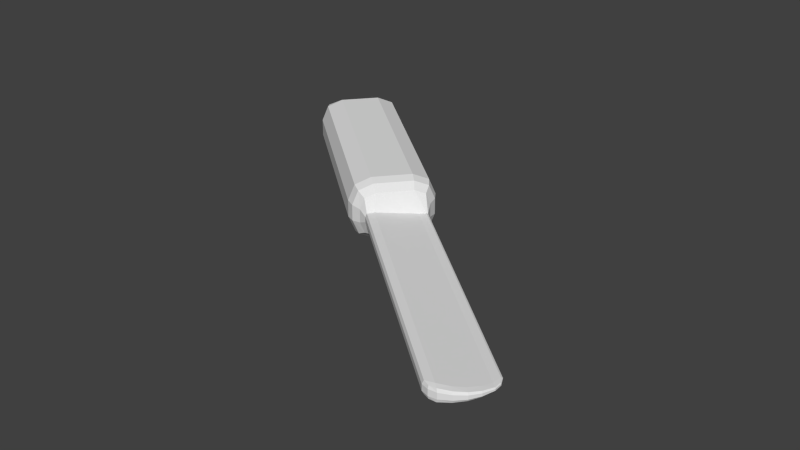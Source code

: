 # Source: Knife_A.blend  (saved by Blender 2.76.0; exported with 4.5.12 LTS)
import bpy
from mathutils import Matrix  # noqa: F401  (used for matrix-valued properties, if any)

bpy.ops.wm.read_factory_settings(use_empty=True)
scene = bpy.context.scene
scene.name = 'Scene'

# ---- collections
col_collection_1 = bpy.data.collections.new('Collection 1'); scene.collection.children.link(col_collection_1)

# ---- materials (node trees are filled in below, after node groups)
mat_material = bpy.data.materials.new('Material')
mat_material.alpha_threshold = 0.0
mat_material.use_transparent_shadow = False
mat_material.roughness = 0.5
mat_material.line_color = (0.0, 0.0, 0.0, 1.0)

# ---- material node trees

# ---- world
world_world = bpy.data.worlds.new('World'); scene.world = world_world
world_world.color = (0.05088, 0.05088, 0.05088)
world_world.use_sun_shadow = False
world_world.sun_shadow_jitter_overblur = 0.0
world_world.cycles.sampling_method = 'MANUAL'
world_world.cycles.sample_map_resolution = 256

# ---- meshes
me_cube = bpy.data.meshes.new('Cube')
me_cube.from_pydata([(0.9123, 0.07574, -0.002602), (0.8883, 0.07574, -0.006026), (0.8683, 0.107, -0.002602), (0.9081, 0.07636, -0.005423), (0.8911, 0.09395, -0.005147), (0.8687, 0.1015, -0.005423), (0.8931, 0.09647, -0.00267), (0.9123, -0.07574, -0.01041), (0.8684, -0.1064, -0.01006), (0.8883, -0.07574, -0.02411), (0.8932, -0.09593, -0.01033), (0.8912, -0.09341, -0.02023), (0.8688, -0.1009, -0.02134), (0.9081, -0.07635, -0.02169), (-0.9208, -0.15, -0.03081), (-1.0, -0.07081, -0.03081), (-0.9208, -0.07081, -0.11), (-0.9768, -0.1268, -0.03081), (-0.9665, -0.1165, -0.07653), (-0.9768, -0.07081, -0.08681), (-0.9208, -0.1268, -0.08681), (-0.9208, 0.15, -0.03081), (-0.9208, 0.07081, -0.11), (-1.0, 0.07081, -0.03081), (-0.9208, 0.1268, -0.08681), (-0.9665, 0.1165, -0.07653), (-0.9768, 0.07081, -0.08681), (-0.9768, 0.1268, -0.03081), (0.8683, 0.107, 0.002602), (0.8883, 0.07574, 0.006026), (0.9123, 0.07574, 0.002602), (0.8687, 0.1015, 0.005423), (0.8911, 0.09395, 0.005147), (0.9081, 0.07635, 0.005423), (0.8931, 0.09647, 0.00267), (0.8684, -0.1064, 0.01076), (0.9123, -0.07574, 0.01041), (0.8883, -0.07574, 0.02411), (0.8932, -0.09593, 0.01103), (0.8912, -0.09341, 0.02094), (0.9081, -0.07636, 0.02169), (0.8688, -0.1009, 0.02204), (-1.0, -0.07081, 0.03081), (-0.9208, -0.15, 0.03081), (-0.9208, -0.07081, 0.11), (-0.9768, -0.1268, 0.03081), (-0.9665, -0.1165, 0.07653), (-0.9208, -0.1268, 0.08681), (-0.9768, -0.07081, 0.08681), (-1.0, 0.07081, 0.03081), (-0.9208, 0.07081, 0.11), (-0.9208, 0.15, 0.03081), (-0.9768, 0.07081, 0.08681), (-0.9665, 0.1165, 0.07653), (-0.9208, 0.1268, 0.08681), (-0.9768, 0.1268, 0.03081), (-0.09306, 0.07431, -0.005892), (-0.09306, 0.1005, -0.005317), (-0.09306, 0.1058, -0.002445), (-0.09306, -0.1057, -0.00978), (-0.09306, -0.1005, -0.02127), (-0.09306, -0.07431, -0.02357), (-0.09306, 0.1058, 0.002445), (-0.09306, 0.1005, 0.005317), (-0.09306, 0.07431, 0.005892), (-0.09306, -0.07431, 0.02357), (-0.09306, -0.1005, 0.02127), (-0.09306, -0.1057, 0.00978), (-0.1858, 0.07081, -0.11), (-0.1229, 0.06473, -0.07941), (-0.1513, 0.06903, -0.101), (-0.122, 0.1039, -0.06394), (-0.1858, 0.1268, -0.08681), (-0.151, 0.1201, -0.08011), (-0.1858, 0.15, -0.03081), (-0.1229, 0.1194, -0.02473), (-0.1513, 0.141, -0.02903), (-0.1229, -0.1194, -0.02473), (-0.1858, -0.15, -0.03081), (-0.1513, -0.141, -0.02903), (-0.122, -0.1039, -0.06394), (-0.1858, -0.1268, -0.08681), (-0.151, -0.1201, -0.08011), (-0.1229, -0.06473, -0.07941), (-0.1858, -0.07081, -0.11), (-0.1513, -0.06903, -0.101), (-0.1229, 0.1194, 0.02473), (-0.1858, 0.15, 0.03081), (-0.1513, 0.141, 0.02903), (-0.122, 0.1039, 0.06394), (-0.1858, 0.1268, 0.08681), (-0.151, 0.1201, 0.08011), (-0.1858, 0.07081, 0.11), (-0.1229, 0.06473, 0.07941), (-0.1513, 0.06903, 0.101), (-0.1229, -0.06473, 0.07941), (-0.1858, -0.07081, 0.11), (-0.1513, -0.06903, 0.101), (-0.122, -0.1039, 0.06394), (-0.1858, -0.1268, 0.08681), (-0.151, -0.1201, 0.08011), (-0.1858, -0.15, 0.03081), (-0.1229, -0.1194, 0.02473), (-0.1513, -0.141, 0.02903), (-0.3296, 0.07081, 0.11), (-0.3296, -0.07081, 0.11), (-0.3296, 0.07081, -0.11), (-0.3296, -0.07081, -0.11), (-0.4014, 0.07081, -0.11), (-0.4014, -0.07081, -0.11), (-0.7052, 0.07081, 0.11), (-0.7052, -0.07081, 0.11), (-0.7052, 0.07081, -0.11), (-0.7052, -0.07081, -0.11), (-0.4014, 0.07081, 0.11), (-0.4014, -0.07081, 0.11), (-0.7771, 0.0177, -0.11), (-0.7771, 0.0177, 0.11), (-0.3296, 0.0177, 0.11), (-0.3296, -0.0177, 0.11), (-0.7771, -0.0177, 0.11), (-0.7771, -0.0177, -0.11), (-0.7052, -0.0177, -0.11), (-0.7052, -0.0177, 0.11), (-0.4014, -0.0177, 0.11), (-0.7052, 0.0177, 0.11), (-0.7052, 0.0177, -0.11), (-0.4014, -0.0177, -0.11), (-0.4014, 0.0177, -0.11), (-0.4014, 0.0177, 0.11), (0.9102, 0.07605, -0.004012), (0.9102, -0.07605, -0.01605), (0.9102, 0.07605, 0.004012), (0.9102, -0.07605, 0.01605), (0.9323, -4.47e-08, -0.006505), (0.9281, 6.706e-08, -0.01356), (0.9083, 1.341e-07, -0.01507), (0.9123, 0.07574, 9.313e-09), (0.9123, -0.07574, 5.588e-09), (0.9083, -1.192e-07, 0.01507), (0.9281, -1.49e-07, 0.01356), (0.9323, -1.416e-07, 0.006505), (0.9302, -1.453e-07, 0.01003), (0.9302, 1.118e-08, -0.01003), (0.9323, -9.313e-08, 7.451e-09), (0.9091, 0.0762, -0.004717), (0.9112, -0.07589, -0.01323), (0.9112, 0.07589, 0.003307), (0.9091, -0.0762, 0.01887), (0.9273, -0.03787, -0.008456), (0.9231, 0.03818, -0.009489), (0.9033, 0.03787, -0.01055), (0.9123, 0.07574, -0.001301), (0.9123, -0.07574, 0.005204), (0.9033, -0.03787, 0.01959), (0.9231, 0.03818, 0.009489), (0.9273, 0.03787, 0.004553), (0.9112, 0.07589, -0.003307), (0.9091, -0.0762, -0.01887), (0.9091, 0.0762, 0.004717), (0.9112, -0.07589, 0.01323), (0.9273, 0.03787, -0.004553), (0.9231, -0.03818, -0.01762), (0.9033, -0.03787, -0.01959), (0.9123, 0.07574, 0.001301), (0.9123, -0.07574, -0.005204), (0.9033, 0.03787, 0.01055), (0.9231, -0.03818, 0.01762), (0.9273, -0.03787, 0.008456), (0.9312, -1.434e-07, 0.008268), (0.9291, -1.471e-07, 0.01179), (0.9252, 0.03802, 0.007021), (0.9252, -0.03802, 0.01304), (0.9291, 3.912e-08, -0.01179), (0.9312, -1.676e-08, -0.008268), (0.9252, 0.03802, -0.007021), (0.9252, -0.03802, -0.01304), (0.9273, -0.03787, 6.519e-09), (0.9273, 0.03787, 8.382e-09), (0.9323, -6.892e-08, -0.003252), (0.9323, -1.173e-07, 0.003252), (0.9273, 0.03787, 0.002277), (0.9273, 0.03787, -0.002277), (0.9273, -0.03787, -0.004228), (0.9262, -0.03795, -0.01075), (0.9262, 0.03795, -0.005787), (0.9241, 0.0381, -0.008255), (0.9241, -0.0381, 0.01533), (0.9241, 0.0381, 0.008255), (0.9262, 0.03795, 0.005787), (0.9262, -0.03795, 0.01075), (0.9241, -0.0381, -0.01533), (0.9273, -0.03787, 0.004228), (-0.7591, 0.03541, 0.11), (-0.7232, 0.03541, 0.11), (-0.7591, -0.03541, 0.11), (-0.7232, -0.03541, 0.11), (-0.3835, 0.03541, 0.11), (-0.3475, 0.03541, 0.11), (-0.3835, -0.03541, 0.11), (-0.3475, -0.03541, 0.11), (-0.7232, -0.03541, -0.11), (-0.7591, -0.03541, -0.11), (-0.7232, 0.03541, -0.11), (-0.7591, 0.03541, -0.11), (-0.3296, -0.0177, -0.11), (-0.3296, 0.0177, -0.11), (-0.3835, 0.03541, -0.11), (-0.3475, 0.03541, -0.11), (-0.3835, -0.03541, -0.11), (-0.3475, -0.03541, -0.11)], [], [(62, 58, 75, 86), (81, 20, 16, 113, 109, 107, 84), (15, 42, 49, 23), (64, 93, 95, 65), (0, 157, 130, 145, 3, 4, 6), (1, 5, 4, 3), (2, 6, 4, 5), (7, 10, 11, 13, 158, 131, 146), (8, 12, 11, 10), (9, 13, 11, 12), (14, 17, 18, 20), (15, 19, 18, 17), (16, 20, 18, 19), (21, 24, 25, 27), (22, 26, 25, 24), (23, 27, 25, 26), (28, 31, 32, 34), (29, 33, 32, 31), (30, 34, 32, 33, 159, 132, 147), (35, 38, 39, 41), (36, 160, 133, 148, 40, 39, 38), (37, 41, 39, 40), (42, 45, 46, 48), (43, 47, 46, 45), (44, 48, 46, 47), (49, 52, 53, 55), (50, 54, 53, 52), (51, 55, 53, 54), (56, 61, 83, 69), (57, 71, 75, 58), (2, 28, 34, 6), (6, 34, 30, 164, 137, 152, 0), (59, 67, 102, 77), (60, 80, 83, 61), (7, 165, 138, 153, 36, 38, 10), (10, 38, 35, 8), (15, 23, 26, 19), (19, 26, 22, 16), (14, 43, 45, 17), (17, 45, 42, 15), (23, 49, 55, 27), (27, 55, 51, 21), (62, 86, 89, 63), (63, 89, 93, 64), (65, 95, 98, 66), (66, 98, 102, 67), (44, 50, 52, 48), (48, 52, 49, 42), (56, 69, 71, 57), (1, 151, 136, 163, 9, 61, 56), (41, 66, 67, 35), (37, 65, 66, 41), (99, 47, 43, 101), (31, 63, 64, 29), (28, 62, 63, 31), (90, 54, 50, 110, 114, 104, 92), (12, 60, 61, 9), (87, 51, 54, 90), (8, 59, 60, 12), (78, 101, 43, 14), (5, 57, 58, 2), (87, 74, 21, 51), (1, 56, 57, 5), (72, 24, 21, 74), (29, 64, 65, 37, 154, 139, 166), (96, 105, 115, 111, 44, 47, 99), (8, 35, 67, 59), (59, 77, 80, 60), (28, 2, 58, 62), (78, 14, 20, 81), (85, 70, 69, 83), (99, 101, 103, 100), (100, 103, 102, 98), (96, 99, 100, 97), (97, 100, 98, 95), (90, 92, 94, 91), (91, 94, 93, 89), (87, 90, 91, 88), (88, 91, 89, 86), (81, 84, 85, 82), (82, 85, 83, 80), (78, 81, 82, 79), (79, 82, 80, 77), (72, 74, 76, 73), (73, 76, 75, 71), (68, 72, 73, 70), (70, 73, 71, 69), (92, 96, 97, 94), (94, 97, 95, 93), (101, 78, 79, 103), (103, 79, 77, 102), (74, 87, 88, 76), (76, 88, 86, 75), (68, 106, 108, 112, 22, 24, 72), (111, 115, 124, 129, 114, 110, 125, 123), (195, 120, 117, 193, 194, 125, 110, 50, 44, 111, 123, 196), (128, 127, 109, 113, 122, 126, 112, 108), (188, 171, 189, 156, 30, 147, 132, 159, 33, 155), (185, 175, 186, 150, 3, 145, 130, 157, 0, 161), (187, 172, 190, 168, 141, 169, 142, 170, 140, 167), (162, 163, 136, 135), (150, 151, 1, 3), (158, 13, 162, 191, 176, 184, 149, 7, 146, 131), (173, 135, 150, 186, 175, 185, 161, 134, 174, 143), (136, 151, 150, 135), (154, 167, 140, 139), (166, 155, 33, 29), (160, 36, 168, 190, 172, 187, 167, 40, 148, 133), (192, 168, 36, 153, 138, 165, 7, 149, 183, 177), (182, 178, 181, 156, 141, 180, 144, 179, 134, 161), (134, 179, 144, 180, 141, 168, 192, 177, 183, 149), (140, 155, 166, 139), (184, 176, 191, 162, 135, 173, 143, 174, 134, 149), (169, 141, 156, 189, 171, 188, 155, 140, 170, 142), (40, 167, 154, 37), (137, 164, 30, 156, 181, 178, 182, 161, 0, 152), (9, 163, 162, 13), (16, 22, 112, 126, 203, 204, 116, 121, 202, 201, 122, 113), (85, 84, 68, 70), (118, 119, 200, 199, 124, 115, 105, 96, 92, 104, 114, 129, 197, 198), (121, 116, 204, 203, 126, 122, 201, 202), (127, 128, 207, 208, 206, 205, 210, 209), (118, 198, 197, 129, 124, 199, 200, 119), (117, 120, 195, 196, 123, 125, 194, 193), (68, 84, 107, 109, 127, 209, 210, 205, 206, 208, 207, 128, 108, 106)])
_ca = me_cube.color_attributes.new('Col', 'BYTE_COLOR', 'CORNER')
_ca.data.foreach_set('color', [0.05448, 0.02519, 0.0, 1.0, 0.05448, 0.02519, 0.0, 1.0, 0.05448, 0.02519, 0.0, 1.0, 0.05448, 0.02519, 0.0, 1.0, 0.2542, 0.107, 0.0, 1.0, 0.2542, 0.107, 0.0, 1.0, 0.2542, 0.107, 0.0, 1.0, 0.2542, 0.107, 0.0, 1.0, 0.2542, 0.107, 0.0, 1.0, 0.2542, 0.107, 0.0, 1.0, 0.2542, 0.107, 0.0, 1.0, 0.05448, 0.02519, 0.0, 1.0, 0.05448, 0.02519, 0.0, 1.0, 0.05448, 0.02519, 0.0, 1.0, 0.05448, 0.02519, 0.0, 1.0, 0.05448, 0.02519, 0.0, 1.0, 0.05448, 0.02519, 0.0, 1.0, 0.05448, 0.02519, 0.0, 1.0, 0.05448, 0.02519, 0.0, 1.0, 0.4678, 0.5583, 0.7305, 1.0, 0.4678, 0.5583, 0.7305, 1.0, 0.4678, 0.5583, 0.7305, 1.0, 0.4678, 0.5583, 0.7305, 1.0, 0.4678, 0.5583, 0.7305, 1.0, 0.4678, 0.5583, 0.7305, 1.0, 0.4678, 0.5583, 0.7305, 1.0, 0.5333, 0.6308, 0.8308, 1.0, 0.5333, 0.6308, 0.8308, 1.0, 0.5333, 0.6308, 0.8308, 1.0, 0.5333, 0.6308, 0.8308, 1.0, 0.4678, 0.5583, 0.7305, 1.0, 0.4678, 0.5583, 0.7305, 1.0, 0.4678, 0.5583, 0.7305, 1.0, 0.4678, 0.5583, 0.7305, 1.0, 0.4508, 0.4969, 0.624, 1.0, 0.4508, 0.4969, 0.624, 1.0, 0.4508, 0.4969, 0.624, 1.0, 0.4508, 0.4969, 0.624, 1.0, 0.4508, 0.4969, 0.624, 1.0, 0.4508, 0.4969, 0.624, 1.0, 0.4508, 0.4969, 0.624, 1.0, 0.4508, 0.4969, 0.624, 1.0, 0.4508, 0.4969, 0.624, 1.0, 0.4508, 0.4969, 0.624, 1.0, 0.4508, 0.4969, 0.624, 1.0, 0.5333, 0.6308, 0.8308, 1.0, 0.5333, 0.6308, 0.8308, 1.0, 0.5333, 0.6308, 0.8308, 1.0, 0.5333, 0.6308, 0.8308, 1.0, 0.1878, 0.08022, 0.0, 1.0, 0.1878, 0.08022, 0.0, 1.0, 0.1878, 0.08022, 0.0, 1.0, 0.1878, 0.08022, 0.0, 1.0, 0.1878, 0.08022, 0.0, 1.0, 0.1878, 0.08022, 0.0, 1.0, 0.1878, 0.08022, 0.0, 1.0, 0.1878, 0.08022, 0.0, 1.0, 0.2232, 0.09531, 0.0, 1.0, 0.2232, 0.09531, 0.0, 1.0, 0.2232, 0.09531, 0.0, 1.0, 0.2232, 0.09531, 0.0, 1.0, 0.1878, 0.08022, 0.0, 1.0, 0.1878, 0.08022, 0.0, 1.0, 0.1878, 0.08022, 0.0, 1.0, 0.1878, 0.08022, 0.0, 1.0, 0.2542, 0.107, 0.0, 1.0, 0.2542, 0.107, 0.0, 1.0, 0.2542, 0.107, 0.0, 1.0, 0.2542, 0.107, 0.0, 1.0, 0.1878, 0.08022, 0.0, 1.0, 0.1878, 0.08022, 0.0, 1.0, 0.1878, 0.08022, 0.0, 1.0, 0.1878, 0.08022, 0.0, 1.0, 0.4678, 0.5583, 0.7305, 1.0, 0.4678, 0.5583, 0.7305, 1.0, 0.4678, 0.5583, 0.7305, 1.0, 0.4678, 0.5583, 0.7305, 1.0, 0.5333, 0.6308, 0.8308, 1.0, 0.5333, 0.6308, 0.8308, 1.0, 0.5333, 0.6308, 0.8308, 1.0, 0.5333, 0.6308, 0.8308, 1.0, 0.4678, 0.5583, 0.7305, 1.0, 0.4678, 0.5583, 0.7305, 1.0, 0.4678, 0.5583, 0.7305, 1.0, 0.4678, 0.5583, 0.7305, 1.0, 0.4678, 0.5583, 0.7305, 1.0, 0.4678, 0.5583, 0.7305, 1.0, 0.4678, 0.5583, 0.7305, 1.0, 0.4508, 0.4969, 0.624, 1.0, 0.4508, 0.4969, 0.624, 1.0, 0.4508, 0.4969, 0.624, 1.0, 0.4508, 0.4969, 0.624, 1.0, 0.4508, 0.4969, 0.624, 1.0, 0.4508, 0.4969, 0.624, 1.0, 0.4508, 0.4969, 0.624, 1.0, 0.4508, 0.4969, 0.624, 1.0, 0.4508, 0.4969, 0.624, 1.0, 0.4508, 0.4969, 0.624, 1.0, 0.4508, 0.4969, 0.624, 1.0, 0.5333, 0.6308, 0.8308, 1.0, 0.5333, 0.6308, 0.8308, 1.0, 0.5333, 0.6308, 0.8308, 1.0, 0.5333, 0.6308, 0.8308, 1.0, 0.1878, 0.08022, 0.0, 1.0, 0.1878, 0.08022, 0.0, 1.0, 0.1878, 0.08022, 0.0, 1.0, 0.1878, 0.08022, 0.0, 1.0, 0.1878, 0.08022, 0.0, 1.0, 0.1878, 0.08022, 0.0, 1.0, 0.1878, 0.08022, 0.0, 1.0, 0.1878, 0.08022, 0.0, 1.0, 0.2542, 0.107, 0.0, 1.0, 0.2542, 0.107, 0.0, 1.0, 0.2542, 0.107, 0.0, 1.0, 0.2542, 0.107, 0.0, 1.0, 0.1878, 0.08022, 0.0, 1.0, 0.1878, 0.08022, 0.0, 1.0, 0.1878, 0.08022, 0.0, 1.0, 0.1878, 0.08022, 0.0, 1.0, 0.2542, 0.107, 0.0, 1.0, 0.2542, 0.107, 0.0, 1.0, 0.2542, 0.107, 0.0, 1.0, 0.2542, 0.107, 0.0, 1.0, 0.1878, 0.08022, 0.0, 1.0, 0.1878, 0.08022, 0.0, 1.0, 0.1878, 0.08022, 0.0, 1.0, 0.1878, 0.08022, 0.0, 1.0, 0.05448, 0.02519, 0.0, 1.0, 0.05448, 0.02519, 0.0, 1.0, 0.05448, 0.02519, 0.0, 1.0, 0.05448, 0.02519, 0.0, 1.0, 0.05448, 0.02519, 0.0, 1.0, 0.05448, 0.02519, 0.0, 1.0, 0.05448, 0.02519, 0.0, 1.0, 0.05448, 0.02519, 0.0, 1.0, 0.402, 0.4452, 0.552, 1.0, 0.402, 0.4452, 0.552, 1.0, 0.402, 0.4452, 0.552, 1.0, 0.402, 0.4452, 0.552, 1.0, 0.402, 0.4452, 0.552, 1.0, 0.402, 0.4452, 0.552, 1.0, 0.402, 0.4452, 0.552, 1.0, 0.402, 0.4452, 0.552, 1.0, 0.402, 0.4452, 0.552, 1.0, 0.402, 0.4452, 0.552, 1.0, 0.402, 0.4452, 0.552, 1.0, 0.05448, 0.02519, 0.0, 1.0, 0.05448, 0.02519, 0.0, 1.0, 0.05448, 0.02519, 0.0, 1.0, 0.05448, 0.02519, 0.0, 1.0, 0.05448, 0.02519, 0.0, 1.0, 0.05448, 0.02519, 0.0, 1.0, 0.05448, 0.02519, 0.0, 1.0, 0.05448, 0.02519, 0.0, 1.0, 0.402, 0.4452, 0.552, 1.0, 0.402, 0.4452, 0.552, 1.0, 0.402, 0.4452, 0.552, 1.0, 0.402, 0.4452, 0.552, 1.0, 0.402, 0.4452, 0.552, 1.0, 0.402, 0.4452, 0.552, 1.0, 0.402, 0.4452, 0.552, 1.0, 0.402, 0.4452, 0.552, 1.0, 0.402, 0.4452, 0.552, 1.0, 0.402, 0.4452, 0.552, 1.0, 0.402, 0.4452, 0.552, 1.0, 0.1878, 0.08022, 0.0, 1.0, 0.1878, 0.08022, 0.0, 1.0, 0.1878, 0.08022, 0.0, 1.0, 0.1878, 0.08022, 0.0, 1.0, 0.2542, 0.107, 0.0, 1.0, 0.2542, 0.107, 0.0, 1.0, 0.2542, 0.107, 0.0, 1.0, 0.2542, 0.107, 0.0, 1.0, 0.05448, 0.02519, 0.0, 1.0, 0.05448, 0.02519, 0.0, 1.0, 0.05448, 0.02519, 0.0, 1.0, 0.05448, 0.02519, 0.0, 1.0, 0.05448, 0.02519, 0.0, 1.0, 0.05448, 0.02519, 0.0, 1.0, 0.05448, 0.02519, 0.0, 1.0, 0.05448, 0.02519, 0.0, 1.0, 0.05448, 0.02519, 0.0, 1.0, 0.05448, 0.02519, 0.0, 1.0, 0.05448, 0.02519, 0.0, 1.0, 0.05448, 0.02519, 0.0, 1.0, 0.05448, 0.02519, 0.0, 1.0, 0.05448, 0.02519, 0.0, 1.0, 0.05448, 0.02519, 0.0, 1.0, 0.05448, 0.02519, 0.0, 1.0, 0.05448, 0.02519, 0.0, 1.0, 0.05448, 0.02519, 0.0, 1.0, 0.05448, 0.02519, 0.0, 1.0, 0.05448, 0.02519, 0.0, 1.0, 0.05448, 0.02519, 0.0, 1.0, 0.05448, 0.02519, 0.0, 1.0, 0.05448, 0.02519, 0.0, 1.0, 0.05448, 0.02519, 0.0, 1.0, 0.05448, 0.02519, 0.0, 1.0, 0.05448, 0.02519, 0.0, 1.0, 0.05448, 0.02519, 0.0, 1.0, 0.05448, 0.02519, 0.0, 1.0, 0.05448, 0.02519, 0.0, 1.0, 0.05448, 0.02519, 0.0, 1.0, 0.05448, 0.02519, 0.0, 1.0, 0.05448, 0.02519, 0.0, 1.0, 0.2542, 0.107, 0.0, 1.0, 0.2542, 0.107, 0.0, 1.0, 0.2542, 0.107, 0.0, 1.0, 0.2542, 0.107, 0.0, 1.0, 0.1878, 0.08022, 0.0, 1.0, 0.1878, 0.08022, 0.0, 1.0, 0.1878, 0.08022, 0.0, 1.0, 0.1878, 0.08022, 0.0, 1.0, 0.05448, 0.02519, 0.0, 1.0, 0.05448, 0.02519, 0.0, 1.0, 0.05448, 0.02519, 0.0, 1.0, 0.05448, 0.02519, 0.0, 1.0, 0.7231, 0.7991, 1.0, 1.0, 0.7231, 0.7991, 1.0, 1.0, 0.7231, 0.7991, 1.0, 1.0, 0.7231, 0.7991, 1.0, 1.0, 0.7231, 0.7991, 1.0, 1.0, 0.7231, 0.7991, 1.0, 1.0, 0.7231, 0.7991, 1.0, 1.0, 0.5271, 0.5841, 0.7305, 1.0, 0.5271, 0.5841, 0.7305, 1.0, 0.5271, 0.5841, 0.7305, 1.0, 0.5271, 0.5841, 0.7305, 1.0, 0.5972, 0.6654, 0.8308, 1.0, 0.5972, 0.6654, 0.8308, 1.0, 0.5972, 0.6654, 0.8308, 1.0, 0.5972, 0.6654, 0.8308, 1.0, 0.1878, 0.08022, 0.0, 1.0, 0.1878, 0.08022, 0.0, 1.0, 0.1878, 0.08022, 0.0, 1.0, 0.1878, 0.08022, 0.0, 1.0, 0.7913, 0.7913, 0.7913, 1.0, 0.7913, 0.7913, 0.7913, 1.0, 0.7913, 0.7913, 0.7913, 1.0, 0.7913, 0.7913, 0.7913, 1.0, 0.7913, 0.7913, 0.7913, 1.0, 0.7913, 0.7913, 0.7913, 1.0, 0.7913, 0.7913, 0.7913, 1.0, 0.7913, 0.7913, 0.7913, 1.0, 0.2542, 0.107, 0.0, 1.0, 0.2542, 0.107, 0.0, 1.0, 0.2542, 0.107, 0.0, 1.0, 0.2542, 0.107, 0.0, 1.0, 0.2542, 0.107, 0.0, 1.0, 0.2542, 0.107, 0.0, 1.0, 0.2542, 0.107, 0.0, 1.0, 0.5972, 0.6654, 0.8308, 1.0, 0.5972, 0.6654, 0.8308, 1.0, 0.5972, 0.6654, 0.8308, 1.0, 0.5972, 0.6654, 0.8308, 1.0, 0.1878, 0.08022, 0.0, 1.0, 0.1878, 0.08022, 0.0, 1.0, 0.1878, 0.08022, 0.0, 1.0, 0.1878, 0.08022, 0.0, 1.0, 0.5271, 0.5841, 0.7305, 1.0, 0.5271, 0.5841, 0.7305, 1.0, 0.5271, 0.5841, 0.7305, 1.0, 0.5271, 0.5841, 0.7305, 1.0, 0.05448, 0.02519, 0.0, 1.0, 0.05448, 0.02519, 0.0, 1.0, 0.05448, 0.02519, 0.0, 1.0, 0.05448, 0.02519, 0.0, 1.0, 0.7913, 0.7913, 0.7913, 1.0, 0.7913, 0.7913, 0.7913, 1.0, 0.7913, 0.7913, 0.7913, 1.0, 0.7913, 0.7913, 0.7913, 1.0, 0.05448, 0.02519, 0.0, 1.0, 0.05448, 0.02519, 0.0, 1.0, 0.05448, 0.02519, 0.0, 1.0, 0.05448, 0.02519, 0.0, 1.0, 0.7913, 0.7913, 0.7913, 1.0, 0.7913, 0.7913, 0.7913, 1.0, 0.7913, 0.7913, 0.7913, 1.0, 0.7913, 0.7913, 0.7913, 1.0, 0.1878, 0.08022, 0.0, 1.0, 0.1878, 0.08022, 0.0, 1.0, 0.1878, 0.08022, 0.0, 1.0, 0.1878, 0.08022, 0.0, 1.0, 0.7231, 0.7991, 1.0, 1.0, 0.7231, 0.7991, 1.0, 1.0, 0.7231, 0.7991, 1.0, 1.0, 0.7231, 0.7991, 1.0, 1.0, 0.7231, 0.7991, 1.0, 1.0, 0.7231, 0.7991, 1.0, 1.0, 0.7231, 0.7991, 1.0, 1.0, 0.2542, 0.107, 0.0, 1.0, 0.2542, 0.107, 0.0, 1.0, 0.2542, 0.107, 0.0, 1.0, 0.2542, 0.107, 0.0, 1.0, 0.2542, 0.107, 0.0, 1.0, 0.2542, 0.107, 0.0, 1.0, 0.2542, 0.107, 0.0, 1.0, 0.402, 0.4452, 0.552, 1.0, 0.402, 0.4452, 0.552, 1.0, 0.402, 0.4452, 0.552, 1.0, 0.402, 0.4452, 0.552, 1.0, 0.05448, 0.02519, 0.0, 1.0, 0.05448, 0.02519, 0.0, 1.0, 0.05448, 0.02519, 0.0, 1.0, 0.05448, 0.02519, 0.0, 1.0, 1.0, 1.0, 1.0, 1.0, 1.0, 1.0, 1.0, 1.0, 1.0, 1.0, 1.0, 1.0, 1.0, 1.0, 1.0, 1.0, 0.1878, 0.08022, 0.0, 1.0, 0.1878, 0.08022, 0.0, 1.0, 0.1878, 0.08022, 0.0, 1.0, 0.1878, 0.08022, 0.0, 1.0, 0.1878, 0.08022, 0.0, 1.0, 0.1878, 0.08022, 0.0, 1.0, 0.1878, 0.08022, 0.0, 1.0, 0.1878, 0.08022, 0.0, 1.0, 0.1878, 0.08022, 0.0, 1.0, 0.1878, 0.08022, 0.0, 1.0, 0.1878, 0.08022, 0.0, 1.0, 0.1878, 0.08022, 0.0, 1.0, 0.1878, 0.08022, 0.0, 1.0, 0.1878, 0.08022, 0.0, 1.0, 0.1878, 0.08022, 0.0, 1.0, 0.1878, 0.08022, 0.0, 1.0, 0.2542, 0.107, 0.0, 1.0, 0.2542, 0.107, 0.0, 1.0, 0.2542, 0.107, 0.0, 1.0, 0.2542, 0.107, 0.0, 1.0, 0.1878, 0.08022, 0.0, 1.0, 0.1878, 0.08022, 0.0, 1.0, 0.1878, 0.08022, 0.0, 1.0, 0.1878, 0.08022, 0.0, 1.0, 0.2542, 0.107, 0.0, 1.0, 0.2542, 0.107, 0.0, 1.0, 0.2542, 0.107, 0.0, 1.0, 0.2542, 0.107, 0.0, 1.0, 0.1878, 0.08022, 0.0, 1.0, 0.1878, 0.08022, 0.0, 1.0, 0.1878, 0.08022, 0.0, 1.0, 0.1878, 0.08022, 0.0, 1.0, 0.1878, 0.08022, 0.0, 1.0, 0.1878, 0.08022, 0.0, 1.0, 0.1878, 0.08022, 0.0, 1.0, 0.1878, 0.08022, 0.0, 1.0, 0.1878, 0.08022, 0.0, 1.0, 0.1878, 0.08022, 0.0, 1.0, 0.1878, 0.08022, 0.0, 1.0, 0.1878, 0.08022, 0.0, 1.0, 0.2542, 0.107, 0.0, 1.0, 0.2542, 0.107, 0.0, 1.0, 0.2542, 0.107, 0.0, 1.0, 0.2542, 0.107, 0.0, 1.0, 0.1878, 0.08022, 0.0, 1.0, 0.1878, 0.08022, 0.0, 1.0, 0.1878, 0.08022, 0.0, 1.0, 0.1878, 0.08022, 0.0, 1.0, 0.1878, 0.08022, 0.0, 1.0, 0.1878, 0.08022, 0.0, 1.0, 0.1878, 0.08022, 0.0, 1.0, 0.1878, 0.08022, 0.0, 1.0, 0.1878, 0.08022, 0.0, 1.0, 0.1878, 0.08022, 0.0, 1.0, 0.1878, 0.08022, 0.0, 1.0, 0.1878, 0.08022, 0.0, 1.0, 0.1878, 0.08022, 0.0, 1.0, 0.1878, 0.08022, 0.0, 1.0, 0.1878, 0.08022, 0.0, 1.0, 0.1878, 0.08022, 0.0, 1.0, 0.1878, 0.08022, 0.0, 1.0, 0.1878, 0.08022, 0.0, 1.0, 0.1878, 0.08022, 0.0, 1.0, 0.1878, 0.08022, 0.0, 1.0, 0.2542, 0.107, 0.0, 1.0, 0.2542, 0.107, 0.0, 1.0, 0.2542, 0.107, 0.0, 1.0, 0.2542, 0.107, 0.0, 1.0, 0.1878, 0.08022, 0.0, 1.0, 0.1878, 0.08022, 0.0, 1.0, 0.1878, 0.08022, 0.0, 1.0, 0.1878, 0.08022, 0.0, 1.0, 0.2542, 0.107, 0.0, 1.0, 0.2542, 0.107, 0.0, 1.0, 0.2542, 0.107, 0.0, 1.0, 0.2542, 0.107, 0.0, 1.0, 0.1878, 0.08022, 0.0, 1.0, 0.1878, 0.08022, 0.0, 1.0, 0.1878, 0.08022, 0.0, 1.0, 0.1878, 0.08022, 0.0, 1.0, 0.05448, 0.02519, 0.0, 1.0, 0.05448, 0.02519, 0.0, 1.0, 0.05448, 0.02519, 0.0, 1.0, 0.05448, 0.02519, 0.0, 1.0, 0.05448, 0.02519, 0.0, 1.0, 0.05448, 0.02519, 0.0, 1.0, 0.05448, 0.02519, 0.0, 1.0, 0.05448, 0.02519, 0.0, 1.0, 0.05448, 0.02519, 0.0, 1.0, 0.05448, 0.02519, 0.0, 1.0, 0.05448, 0.02519, 0.0, 1.0, 0.05448, 0.02519, 0.0, 1.0, 0.05448, 0.02519, 0.0, 1.0, 0.05448, 0.02519, 0.0, 1.0, 0.05448, 0.02519, 0.0, 1.0, 0.05448, 0.02519, 0.0, 1.0, 0.2542, 0.107, 0.0, 1.0, 0.2542, 0.107, 0.0, 1.0, 0.2542, 0.107, 0.0, 1.0, 0.2542, 0.107, 0.0, 1.0, 0.2542, 0.107, 0.0, 1.0, 0.2542, 0.107, 0.0, 1.0, 0.2542, 0.107, 0.0, 1.0, 0.3185, 0.1329, 0.0, 1.0, 0.3185, 0.1329, 0.0, 1.0, 0.3185, 0.1329, 0.0, 1.0, 0.3185, 0.1329, 0.0, 1.0, 0.3185, 0.1329, 0.0, 1.0, 0.3185, 0.1329, 0.0, 1.0, 0.3185, 0.1329, 0.0, 1.0, 0.3185, 0.1329, 0.0, 1.0, 0.3185, 0.1329, 0.0, 1.0, 0.3185, 0.1329, 0.0, 1.0, 0.3185, 0.1329, 0.0, 1.0, 0.3185, 0.1329, 0.0, 1.0, 0.3185, 0.1329, 0.0, 1.0, 0.3185, 0.1329, 0.0, 1.0, 0.3185, 0.1329, 0.0, 1.0, 0.3185, 0.1329, 0.0, 1.0, 0.3185, 0.1329, 0.0, 1.0, 0.3185, 0.1329, 0.0, 1.0, 0.3185, 0.1329, 0.0, 1.0, 0.3185, 0.1329, 0.0, 1.0, 0.3185, 0.1329, 0.0, 1.0, 0.3185, 0.1329, 0.0, 1.0, 0.3185, 0.1329, 0.0, 1.0, 0.3185, 0.1329, 0.0, 1.0, 0.3185, 0.1329, 0.0, 1.0, 0.3185, 0.1329, 0.0, 1.0, 0.3185, 0.1329, 0.0, 1.0, 0.3185, 0.1329, 0.0, 1.0, 0.4508, 0.4969, 0.624, 1.0, 0.4508, 0.4969, 0.624, 1.0, 0.4508, 0.4969, 0.624, 1.0, 0.4508, 0.4969, 0.624, 1.0, 0.4508, 0.4969, 0.624, 1.0, 0.4508, 0.4969, 0.624, 1.0, 0.4508, 0.4969, 0.624, 1.0, 0.4508, 0.4969, 0.624, 1.0, 0.4508, 0.4969, 0.624, 1.0, 0.4508, 0.4969, 0.624, 1.0, 0.4508, 0.4969, 0.624, 1.0, 0.4508, 0.4969, 0.624, 1.0, 0.4508, 0.4969, 0.624, 1.0, 0.4508, 0.4969, 0.624, 1.0, 0.4508, 0.4969, 0.624, 1.0, 0.4508, 0.4969, 0.624, 1.0, 0.4508, 0.4969, 0.624, 1.0, 0.4508, 0.4969, 0.624, 1.0, 0.4508, 0.4969, 0.624, 1.0, 0.4508, 0.4969, 0.624, 1.0, 0.4508, 0.4969, 0.624, 1.0, 0.4508, 0.4969, 0.624, 1.0, 0.4508, 0.4969, 0.624, 1.0, 0.4508, 0.4969, 0.624, 1.0, 0.4508, 0.4969, 0.624, 1.0, 0.4508, 0.4969, 0.624, 1.0, 0.4508, 0.4969, 0.624, 1.0, 0.4508, 0.4969, 0.624, 1.0, 0.4508, 0.4969, 0.624, 1.0, 0.4508, 0.4969, 0.624, 1.0, 0.5333, 0.6308, 0.8308, 1.0, 0.5333, 0.6308, 0.8308, 1.0, 0.5333, 0.6308, 0.8308, 1.0, 0.5333, 0.6308, 0.8308, 1.0, 0.5333, 0.6308, 0.8308, 1.0, 0.5333, 0.6308, 0.8308, 1.0, 0.5333, 0.6308, 0.8308, 1.0, 0.5333, 0.6308, 0.8308, 1.0, 0.4508, 0.4969, 0.624, 1.0, 0.4508, 0.4969, 0.624, 1.0, 0.4508, 0.4969, 0.624, 1.0, 0.4508, 0.4969, 0.624, 1.0, 0.4508, 0.4969, 0.624, 1.0, 0.4508, 0.4969, 0.624, 1.0, 0.4508, 0.4969, 0.624, 1.0, 0.4508, 0.4969, 0.624, 1.0, 0.4508, 0.4969, 0.624, 1.0, 0.4508, 0.4969, 0.624, 1.0, 0.4508, 0.4969, 0.624, 1.0, 0.4508, 0.4969, 0.624, 1.0, 0.4508, 0.4969, 0.624, 1.0, 0.4508, 0.4969, 0.624, 1.0, 0.4508, 0.4969, 0.624, 1.0, 0.4508, 0.4969, 0.624, 1.0, 0.4508, 0.4969, 0.624, 1.0, 0.4508, 0.4969, 0.624, 1.0, 0.4508, 0.4969, 0.624, 1.0, 0.4508, 0.4969, 0.624, 1.0, 0.5333, 0.6308, 0.8308, 1.0, 0.5333, 0.6308, 0.8308, 1.0, 0.5333, 0.6308, 0.8308, 1.0, 0.5333, 0.6308, 0.8308, 1.0, 0.5333, 0.6308, 0.8308, 1.0, 0.5333, 0.6308, 0.8308, 1.0, 0.5333, 0.6308, 0.8308, 1.0, 0.5333, 0.6308, 0.8308, 1.0, 0.5333, 0.6308, 0.8308, 1.0, 0.5333, 0.6308, 0.8308, 1.0, 0.5333, 0.6308, 0.8308, 1.0, 0.5333, 0.6308, 0.8308, 1.0, 0.4508, 0.4969, 0.624, 1.0, 0.4508, 0.4969, 0.624, 1.0, 0.4508, 0.4969, 0.624, 1.0, 0.4508, 0.4969, 0.624, 1.0, 0.4508, 0.4969, 0.624, 1.0, 0.4508, 0.4969, 0.624, 1.0, 0.4508, 0.4969, 0.624, 1.0, 0.4508, 0.4969, 0.624, 1.0, 0.4508, 0.4969, 0.624, 1.0, 0.4508, 0.4969, 0.624, 1.0, 0.402, 0.4452, 0.552, 1.0, 0.402, 0.4452, 0.552, 1.0, 0.402, 0.4452, 0.552, 1.0, 0.402, 0.4452, 0.552, 1.0, 0.402, 0.4452, 0.552, 1.0, 0.402, 0.4452, 0.552, 1.0, 0.402, 0.4452, 0.552, 1.0, 0.402, 0.4452, 0.552, 1.0, 0.402, 0.4452, 0.552, 1.0, 0.402, 0.4452, 0.552, 1.0, 0.402, 0.4452, 0.552, 1.0, 0.402, 0.4452, 0.552, 1.0, 0.402, 0.4452, 0.552, 1.0, 0.402, 0.4452, 0.552, 1.0, 0.402, 0.4452, 0.552, 1.0, 0.402, 0.4452, 0.552, 1.0, 0.402, 0.4452, 0.552, 1.0, 0.402, 0.4452, 0.552, 1.0, 0.402, 0.4452, 0.552, 1.0, 0.402, 0.4452, 0.552, 1.0, 0.402, 0.4452, 0.552, 1.0, 0.402, 0.4452, 0.552, 1.0, 0.402, 0.4452, 0.552, 1.0, 0.402, 0.4452, 0.552, 1.0, 0.402, 0.4452, 0.552, 1.0, 0.402, 0.4452, 0.552, 1.0, 0.402, 0.4452, 0.552, 1.0, 0.402, 0.4452, 0.552, 1.0, 0.402, 0.4452, 0.552, 1.0, 0.402, 0.4452, 0.552, 1.0, 0.5333, 0.6308, 0.8308, 1.0, 0.5333, 0.6308, 0.8308, 1.0, 0.5333, 0.6308, 0.8308, 1.0, 0.5333, 0.6308, 0.8308, 1.0, 0.4508, 0.4969, 0.624, 1.0, 0.4508, 0.4969, 0.624, 1.0, 0.4508, 0.4969, 0.624, 1.0, 0.4508, 0.4969, 0.624, 1.0, 0.4508, 0.4969, 0.624, 1.0, 0.4508, 0.4969, 0.624, 1.0, 0.4508, 0.4969, 0.624, 1.0, 0.4508, 0.4969, 0.624, 1.0, 0.4508, 0.4969, 0.624, 1.0, 0.4508, 0.4969, 0.624, 1.0, 0.4508, 0.4969, 0.624, 1.0, 0.4508, 0.4969, 0.624, 1.0, 0.4508, 0.4969, 0.624, 1.0, 0.4508, 0.4969, 0.624, 1.0, 0.4508, 0.4969, 0.624, 1.0, 0.4508, 0.4969, 0.624, 1.0, 0.4508, 0.4969, 0.624, 1.0, 0.4508, 0.4969, 0.624, 1.0, 0.4508, 0.4969, 0.624, 1.0, 0.4508, 0.4969, 0.624, 1.0, 0.5333, 0.6308, 0.8308, 1.0, 0.5333, 0.6308, 0.8308, 1.0, 0.5333, 0.6308, 0.8308, 1.0, 0.5333, 0.6308, 0.8308, 1.0, 0.402, 0.4452, 0.552, 1.0, 0.402, 0.4452, 0.552, 1.0, 0.402, 0.4452, 0.552, 1.0, 0.402, 0.4452, 0.552, 1.0, 0.402, 0.4452, 0.552, 1.0, 0.402, 0.4452, 0.552, 1.0, 0.402, 0.4452, 0.552, 1.0, 0.402, 0.4452, 0.552, 1.0, 0.402, 0.4452, 0.552, 1.0, 0.402, 0.4452, 0.552, 1.0, 0.5333, 0.6308, 0.8308, 1.0, 0.5333, 0.6308, 0.8308, 1.0, 0.5333, 0.6308, 0.8308, 1.0, 0.5333, 0.6308, 0.8308, 1.0, 0.3185, 0.1329, 0.0, 1.0, 0.3185, 0.1329, 0.0, 1.0, 0.3185, 0.1329, 0.0, 1.0, 0.3185, 0.1329, 0.0, 1.0, 0.3185, 0.1329, 0.0, 1.0, 0.3185, 0.1329, 0.0, 1.0, 0.3185, 0.1329, 0.0, 1.0, 0.3185, 0.1329, 0.0, 1.0, 0.3185, 0.1329, 0.0, 1.0, 0.3185, 0.1329, 0.0, 1.0, 0.3185, 0.1329, 0.0, 1.0, 0.3185, 0.1329, 0.0, 1.0, 0.2542, 0.107, 0.0, 1.0, 0.2542, 0.107, 0.0, 1.0, 0.2542, 0.107, 0.0, 1.0, 0.2542, 0.107, 0.0, 1.0, 0.3185, 0.1329, 0.0, 1.0, 0.3185, 0.1329, 0.0, 1.0, 0.3185, 0.1329, 0.0, 1.0, 0.3185, 0.1329, 0.0, 1.0, 0.3185, 0.1329, 0.0, 1.0, 0.3185, 0.1329, 0.0, 1.0, 0.3185, 0.1329, 0.0, 1.0, 0.3185, 0.1329, 0.0, 1.0, 0.3185, 0.1329, 0.0, 1.0, 0.3185, 0.1329, 0.0, 1.0, 0.3185, 0.1329, 0.0, 1.0, 0.3185, 0.1329, 0.0, 1.0, 0.3185, 0.1329, 0.0, 1.0, 0.3185, 0.1329, 0.0, 1.0, 0.0, 0.0, 0.0, 1.0, 0.0, 0.0, 0.0, 1.0, 0.0, 0.0, 0.0, 1.0, 0.0, 0.0, 0.0, 1.0, 0.0, 0.0, 0.0, 1.0, 0.0, 0.0, 0.0, 1.0, 0.0, 0.0, 0.0, 1.0, 0.0, 0.0, 0.0, 1.0, 0.0, 0.0, 0.0, 1.0, 0.0, 0.0, 0.0, 1.0, 0.0, 0.0, 0.0, 1.0, 0.0, 0.0, 0.0, 1.0, 0.0, 0.0, 0.0, 1.0, 0.0, 0.0, 0.0, 1.0, 0.0, 0.0, 0.0, 1.0, 0.0, 0.0, 0.0, 1.0, 0.0, 0.0, 0.0, 1.0, 0.0, 0.0, 0.0, 1.0, 0.0, 0.0, 0.0, 1.0, 0.0, 0.0, 0.0, 1.0, 0.0, 0.0, 0.0, 1.0, 0.0, 0.0, 0.0, 1.0, 0.0, 0.0, 0.0, 1.0, 0.0, 0.0, 0.0, 1.0, 0.0, 0.0, 0.0, 1.0, 0.0, 0.0, 0.0, 1.0, 0.0, 0.0, 0.0, 1.0, 0.0, 0.0, 0.0, 1.0, 0.0, 0.0, 0.0, 1.0, 0.0, 0.0, 0.0, 1.0, 0.0, 0.0, 0.0, 1.0, 0.0, 0.0, 0.0, 1.0, 0.3185, 0.1329, 0.0, 1.0, 0.3185, 0.1329, 0.0, 1.0, 0.3185, 0.1329, 0.0, 1.0, 0.3185, 0.1329, 0.0, 1.0, 0.3185, 0.1329, 0.0, 1.0, 0.3185, 0.1329, 0.0, 1.0, 0.3185, 0.1329, 0.0, 1.0, 0.3185, 0.1329, 0.0, 1.0, 0.3185, 0.1329, 0.0, 1.0, 0.3185, 0.1329, 0.0, 1.0, 0.3185, 0.1329, 0.0, 1.0, 0.3185, 0.1329, 0.0, 1.0, 0.3185, 0.1329, 0.0, 1.0, 0.3185, 0.1329, 0.0, 1.0])
me_cube.materials.append(mat_material)
me_cube.use_remesh_preserve_volume = False
me_cube.use_remesh_preserve_attributes = False
me_cube.use_mirror_vertex_groups = False
me_cube.use_paint_bone_selection = False
me_cube.use_paint_mask = True
me_cube.update()

# ---- objects
ob_cube = bpy.data.objects.new('Cube', me_cube)

# ---- transforms, parenting, visibility, modifiers, constraints
ob_cube.location = (-0.0002688, -0.0008249, 0.114)
ob_cube.rotation_euler = (0.0, -0.0, -0.6981)
ob_cube.scale = (0.4, 0.4, 0.4)
ob_cube.lock_rotations_4d = False
ob_cube.empty_display_type = 'ARROWS'
ob_cube.lineart.crease_threshold = 0.0

# ---- collection membership
col_collection_1.objects.link(ob_cube)

# ---- scene / render settings (as saved in the file)
scene.frame_start = 1; scene.frame_end = 250; scene.frame_set(1)
scene.render.engine = 'BLENDER_EEVEE_NEXT'
scene.render.resolution_percentage = 50
scene.render.dither_intensity = 0.0
scene.cycles.use_denoising = False
scene.cycles.samples = 10
scene.cycles.sampling_pattern = 'TABULATED_SOBOL'
scene.cycles.light_sampling_threshold = 0.0
scene.cycles.use_adaptive_sampling = False
scene.cycles.use_light_tree = False
scene.cycles.blur_glossy = 0.0
scene.cycles.pixel_filter_type = 'GAUSSIAN'
scene.cycles.sample_clamp_indirect = 0.0
scene.view_settings.view_transform = 'Standard'
bpy.context.view_layer.update()

# ---- added for rendering (the .blend has no active camera and no usable light): camera, sun
cam_auto = bpy.data.cameras.new('AutoCamera')
cam_auto.lens = 50.0
cam_auto.sensor_width = 36.0
cam_auto.clip_end = 1000.0
ob_auto_camera = bpy.data.objects.new('AutoCamera', cam_auto)
scene.collection.objects.link(ob_auto_camera)
ob_auto_camera.location = (0.818054, -0.986556, 0.776957)
ob_auto_camera.rotation_euler = (1.09748, -7.21219e-08, 0.694738)
scene.camera = ob_auto_camera
light_auto_sun = bpy.data.lights.new('AutoSun', 'SUN')
light_auto_sun.energy = 3.0
light_auto_sun.angle = 0.0523599
ob_auto_sun = bpy.data.objects.new('AutoSun', light_auto_sun)
scene.collection.objects.link(ob_auto_sun)
ob_auto_sun.rotation_euler = (0.872665, 0.174533, 0.523599)
bpy.context.view_layer.update()
